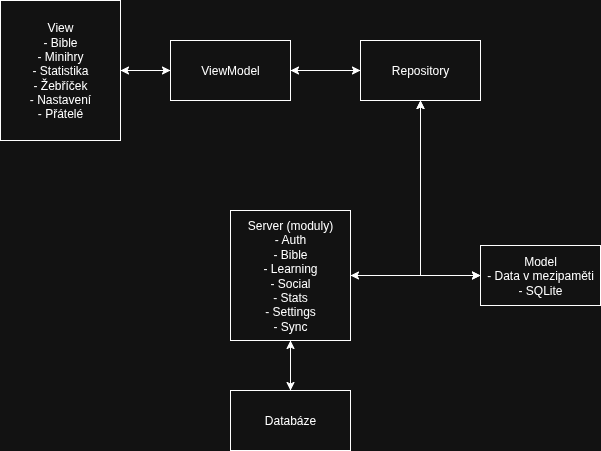

The diagram above was exported from draw.io. Its source (the exported page's mxGraphModel, read from the mxfile embedded in the PNG):
<mxGraphModel dx="1426" dy="802" grid="1" gridSize="10" guides="1" tooltips="1" connect="1" arrows="1" fold="1" page="1" pageScale="1" pageWidth="850" pageHeight="1100" math="0" shadow="0">
  <root>
    <mxCell id="0" />
    <mxCell id="1" parent="0" />
    <mxCell id="0EPC5mHWI9Y3trkHG1sh-4" style="edgeStyle=orthogonalEdgeStyle;rounded=0;orthogonalLoop=1;jettySize=auto;html=1;entryX=0;entryY=0.5;entryDx=0;entryDy=0;" parent="1" source="0EPC5mHWI9Y3trkHG1sh-1" target="0EPC5mHWI9Y3trkHG1sh-2" edge="1">
      <mxGeometry relative="1" as="geometry" />
    </mxCell>
    <mxCell id="0EPC5mHWI9Y3trkHG1sh-1" value="View&lt;div&gt;- Bible&lt;/div&gt;&lt;div&gt;- Minihry&lt;/div&gt;&lt;div&gt;- Statistika&lt;/div&gt;&lt;div&gt;- Žebříček&lt;/div&gt;&lt;div&gt;- Nastavení&lt;/div&gt;&lt;div&gt;- Přátelé&lt;/div&gt;" style="rounded=0;whiteSpace=wrap;html=1;" parent="1" vertex="1">
      <mxGeometry x="100" y="240" width="120" height="140" as="geometry" />
    </mxCell>
    <mxCell id="0EPC5mHWI9Y3trkHG1sh-5" style="edgeStyle=orthogonalEdgeStyle;rounded=0;orthogonalLoop=1;jettySize=auto;html=1;exitX=0;exitY=0.5;exitDx=0;exitDy=0;entryX=1;entryY=0.5;entryDx=0;entryDy=0;" parent="1" source="0EPC5mHWI9Y3trkHG1sh-2" target="0EPC5mHWI9Y3trkHG1sh-1" edge="1">
      <mxGeometry relative="1" as="geometry" />
    </mxCell>
    <mxCell id="0EPC5mHWI9Y3trkHG1sh-17" style="edgeStyle=orthogonalEdgeStyle;rounded=0;orthogonalLoop=1;jettySize=auto;html=1;entryX=0;entryY=0.5;entryDx=0;entryDy=0;" parent="1" source="0EPC5mHWI9Y3trkHG1sh-2" target="0EPC5mHWI9Y3trkHG1sh-15" edge="1">
      <mxGeometry relative="1" as="geometry" />
    </mxCell>
    <mxCell id="0EPC5mHWI9Y3trkHG1sh-2" value="ViewModel" style="rounded=0;whiteSpace=wrap;html=1;" parent="1" vertex="1">
      <mxGeometry x="270" y="280" width="120" height="60" as="geometry" />
    </mxCell>
    <mxCell id="0EPC5mHWI9Y3trkHG1sh-23" style="edgeStyle=orthogonalEdgeStyle;rounded=0;orthogonalLoop=1;jettySize=auto;html=1;" parent="1" source="0EPC5mHWI9Y3trkHG1sh-3" edge="1">
      <mxGeometry relative="1" as="geometry">
        <mxPoint x="520" y="340" as="targetPoint" />
      </mxGeometry>
    </mxCell>
    <mxCell id="0EPC5mHWI9Y3trkHG1sh-3" value="Model&lt;div&gt;- Data v mezipaměti&lt;/div&gt;&lt;div&gt;- SQLite&lt;/div&gt;" style="rounded=0;whiteSpace=wrap;html=1;" parent="1" vertex="1">
      <mxGeometry x="580" y="485" width="120" height="60" as="geometry" />
    </mxCell>
    <mxCell id="0EPC5mHWI9Y3trkHG1sh-7" style="edgeStyle=orthogonalEdgeStyle;rounded=0;orthogonalLoop=1;jettySize=auto;html=1;entryX=1;entryY=0.5;entryDx=0;entryDy=0;exitX=0;exitY=0.5;exitDx=0;exitDy=0;" parent="1" source="0EPC5mHWI9Y3trkHG1sh-15" target="0EPC5mHWI9Y3trkHG1sh-2" edge="1">
      <mxGeometry relative="1" as="geometry">
        <mxPoint x="540" y="320" as="targetPoint" />
      </mxGeometry>
    </mxCell>
    <mxCell id="0EPC5mHWI9Y3trkHG1sh-10" style="edgeStyle=orthogonalEdgeStyle;rounded=0;orthogonalLoop=1;jettySize=auto;html=1;entryX=0.5;entryY=1;entryDx=0;entryDy=0;" parent="1" source="0EPC5mHWI9Y3trkHG1sh-9" target="0EPC5mHWI9Y3trkHG1sh-15" edge="1">
      <mxGeometry relative="1" as="geometry" />
    </mxCell>
    <mxCell id="0EPC5mHWI9Y3trkHG1sh-14" style="edgeStyle=orthogonalEdgeStyle;rounded=0;orthogonalLoop=1;jettySize=auto;html=1;entryX=0.5;entryY=0;entryDx=0;entryDy=0;" parent="1" source="0EPC5mHWI9Y3trkHG1sh-9" target="0EPC5mHWI9Y3trkHG1sh-12" edge="1">
      <mxGeometry relative="1" as="geometry" />
    </mxCell>
    <mxCell id="0EPC5mHWI9Y3trkHG1sh-9" value="Server (moduly)&lt;div&gt;- Auth&lt;/div&gt;&lt;div&gt;- Bible&lt;/div&gt;&lt;div&gt;- Learning&lt;/div&gt;&lt;div&gt;- Social&lt;/div&gt;&lt;div&gt;- Stats&lt;/div&gt;&lt;div&gt;- Settings&lt;/div&gt;&lt;div&gt;- Sync&lt;/div&gt;" style="rounded=0;whiteSpace=wrap;html=1;" parent="1" vertex="1">
      <mxGeometry x="330" y="450" width="120" height="130" as="geometry" />
    </mxCell>
    <mxCell id="0EPC5mHWI9Y3trkHG1sh-13" style="edgeStyle=orthogonalEdgeStyle;rounded=0;orthogonalLoop=1;jettySize=auto;html=1;entryX=0.5;entryY=1;entryDx=0;entryDy=0;" parent="1" source="0EPC5mHWI9Y3trkHG1sh-12" target="0EPC5mHWI9Y3trkHG1sh-9" edge="1">
      <mxGeometry relative="1" as="geometry" />
    </mxCell>
    <mxCell id="0EPC5mHWI9Y3trkHG1sh-12" value="Databáze" style="rounded=0;whiteSpace=wrap;html=1;" parent="1" vertex="1">
      <mxGeometry x="330" y="630" width="120" height="60" as="geometry" />
    </mxCell>
    <mxCell id="0EPC5mHWI9Y3trkHG1sh-18" style="edgeStyle=orthogonalEdgeStyle;rounded=0;orthogonalLoop=1;jettySize=auto;html=1;entryX=1;entryY=0.5;entryDx=0;entryDy=0;exitX=0.5;exitY=1;exitDx=0;exitDy=0;" parent="1" source="0EPC5mHWI9Y3trkHG1sh-15" target="0EPC5mHWI9Y3trkHG1sh-9" edge="1">
      <mxGeometry relative="1" as="geometry" />
    </mxCell>
    <mxCell id="0EPC5mHWI9Y3trkHG1sh-21" style="edgeStyle=orthogonalEdgeStyle;rounded=0;orthogonalLoop=1;jettySize=auto;html=1;entryX=0;entryY=0.5;entryDx=0;entryDy=0;" parent="1" source="0EPC5mHWI9Y3trkHG1sh-15" target="0EPC5mHWI9Y3trkHG1sh-3" edge="1">
      <mxGeometry relative="1" as="geometry" />
    </mxCell>
    <mxCell id="0EPC5mHWI9Y3trkHG1sh-22" style="edgeStyle=orthogonalEdgeStyle;rounded=0;orthogonalLoop=1;jettySize=auto;html=1;entryX=0;entryY=0.5;entryDx=0;entryDy=0;" parent="1" source="0EPC5mHWI9Y3trkHG1sh-15" target="0EPC5mHWI9Y3trkHG1sh-3" edge="1">
      <mxGeometry relative="1" as="geometry" />
    </mxCell>
    <mxCell id="0EPC5mHWI9Y3trkHG1sh-15" value="Repository" style="rounded=0;whiteSpace=wrap;html=1;" parent="1" vertex="1">
      <mxGeometry x="460" y="280" width="120" height="60" as="geometry" />
    </mxCell>
  </root>
</mxGraphModel>